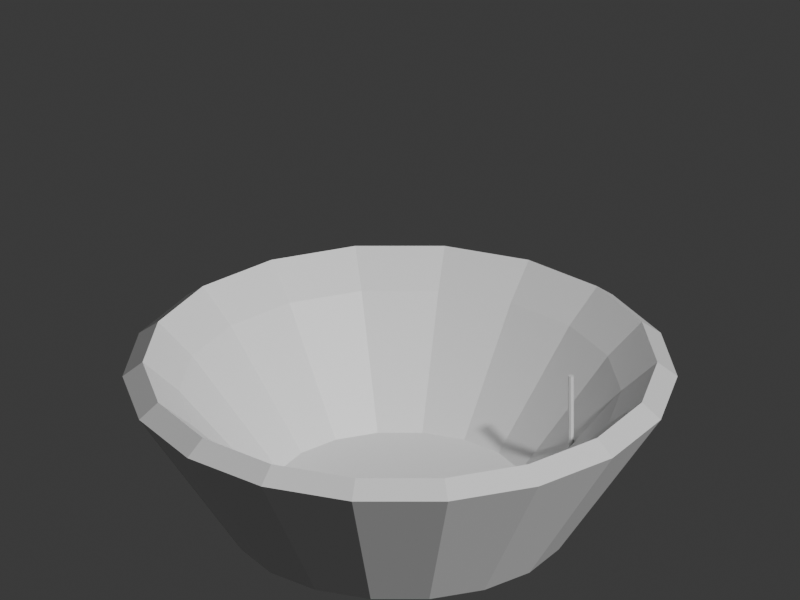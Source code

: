 # Source: kitchen_suribachi.blend  (saved by Blender 5.2.45; exported with 4.5.12 LTS)
import bpy
from mathutils import Matrix  # noqa: F401  (used for matrix-valued properties, if any)

bpy.ops.wm.read_factory_settings(use_empty=True)
scene = bpy.context.scene
scene.name = 'Scene'

# ---- collections
col_collection = bpy.data.collections.new('Collection'); scene.collection.children.link(col_collection)

# ---- materials (node trees are filled in below, after node groups)
mat_clay = bpy.data.materials.new('clay')
mat_clay.diffuse_color = (0.71, 0.45, 0.32, 1.0)
mat_wood2 = bpy.data.materials.new('wood2')
mat_wood2.diffuse_color = (0.7, 0.45, 0.22, 1.0)

# ---- material node trees
mat_clay.use_nodes = True; mat_clay.node_tree.nodes.clear()
_N = mat_clay.node_tree.nodes; _L = mat_clay.node_tree.links
n0 = _N.new('ShaderNodeBsdfPrincipled'); n0.name = 'Principled BSDF'; n0.location = (-200, 100)
n0.inputs[10].default_value = 0.005
n1 = _N.new('ShaderNodeOutputMaterial'); n1.name = 'Material Output'; n1.location = (200, 100)
_L.new(n0.outputs[0], n1.inputs[0])
n1.is_active_output = True
mat_wood2.use_nodes = True; mat_wood2.node_tree.nodes.clear()
_N = mat_wood2.node_tree.nodes; _L = mat_wood2.node_tree.links
n0 = _N.new('ShaderNodeBsdfPrincipled'); n0.name = 'Principled BSDF'; n0.location = (-200, 100)
n0.inputs[10].default_value = 0.005
n1 = _N.new('ShaderNodeOutputMaterial'); n1.name = 'Material Output'; n1.location = (200, 100)
_L.new(n0.outputs[0], n1.inputs[0])
n1.is_active_output = True

# ---- world
world_world = bpy.data.worlds.new('World'); scene.world = world_world
world_world.use_nodes = True; world_world.node_tree.nodes.clear()
_N = world_world.node_tree.nodes; _L = world_world.node_tree.links
n0 = _N.new('ShaderNodeOutputWorld'); n0.name = 'World Output'; n0.location = (200, 100)
n1 = _N.new('ShaderNodeBackground'); n1.name = 'Background'; n1.location = (-200, 100)
n1.inputs[0].default_value = (0.05088, 0.05088, 0.05088, 1.0)
_L.new(n1.outputs[0], n0.inputs[0])
n0.is_active_output = True
world_world.color = (0.05088, 0.05088, 0.05088)
world_world.sun_shadow_jitter_overblur = 0.0

# ---- cameras
cam_camera = bpy.data.cameras.new('Camera')
cam_camera.type = 'ORTHO'
cam_camera.ortho_scale = 2.45

# ---- meshes
me_suribachi = bpy.data.meshes.new('Suribachi')
me_suribachi.from_pydata([(0.24, 0.0, 0.01), (0.2255, 0.08208, 0.01), (0.1839, 0.1543, 0.01), (0.12, 0.2078, 0.01), (0.04168, 0.2364, 0.01), (-0.04168, 0.2364, 0.01), (-0.12, 0.2078, 0.01), (-0.1839, 0.1543, 0.01), (-0.2255, 0.08208, 0.01), (-0.24, 2.939e-17, 0.01), (-0.2255, -0.08208, 0.01), (-0.1839, -0.1543, 0.01), (-0.12, -0.2078, 0.01), (-0.04168, -0.2364, 0.01), (0.04168, -0.2364, 0.01), (0.12, -0.2078, 0.01), (0.1839, -0.1543, 0.01), (0.2255, -0.08208, 0.01), (0.42, 0.0, 0.06), (0.3947, 0.1436, 0.06), (0.3217, 0.27, 0.06), (0.21, 0.3637, 0.06), (0.07293, 0.4136, 0.06), (-0.07293, 0.4136, 0.06), (-0.21, 0.3637, 0.06), (-0.3217, 0.27, 0.06), (-0.3947, 0.1436, 0.06), (-0.42, 5.144e-17, 0.06), (-0.3947, -0.1436, 0.06), (-0.3217, -0.27, 0.06), (-0.21, -0.3637, 0.06), (-0.07293, -0.4136, 0.06), (0.07293, -0.4136, 0.06), (0.21, -0.3637, 0.06), (0.3217, -0.27, 0.06), (0.3947, -0.1436, 0.06), (0.69, 0.0, 0.47), (0.6484, 0.236, 0.47), (0.5286, 0.4435, 0.47), (0.345, 0.5976, 0.47), (0.1198, 0.6795, 0.47), (-0.1198, 0.6795, 0.47), (-0.345, 0.5976, 0.47), (-0.5286, 0.4435, 0.47), (-0.6484, 0.236, 0.47), (-0.69, 8.45e-17, 0.47), (-0.6484, -0.236, 0.47), (-0.5286, -0.4435, 0.47), (-0.345, -0.5976, 0.47), (-0.1198, -0.6795, 0.47), (0.1198, -0.6795, 0.47), (0.345, -0.5976, 0.47), (0.5286, -0.4435, 0.47), (0.6484, -0.236, 0.47), (0.64, 0.0, 0.51), (0.6014, 0.2189, 0.51), (0.4903, 0.4114, 0.51), (0.32, 0.5543, 0.51), (0.1111, 0.6303, 0.51), (-0.1111, 0.6303, 0.51), (-0.32, 0.5543, 0.51), (-0.4903, 0.4114, 0.51), (-0.6014, 0.2189, 0.51), (-0.64, 7.838e-17, 0.51), (-0.6014, -0.2189, 0.51), (-0.4903, -0.4114, 0.51), (-0.32, -0.5543, 0.51), (-0.1111, -0.6303, 0.51), (0.1111, -0.6303, 0.51), (0.32, -0.5543, 0.51), (0.4903, -0.4114, 0.51), (0.6014, -0.2189, 0.51), (0.55, 0.0, 0.43), (0.5168, 0.1881, 0.43), (0.4213, 0.3535, 0.43), (0.275, 0.4763, 0.43), (0.09551, 0.5416, 0.43), (-0.09551, 0.5416, 0.43), (-0.275, 0.4763, 0.43), (-0.4213, 0.3535, 0.43), (-0.5168, 0.1881, 0.43), (-0.55, 6.736e-17, 0.43), (-0.5168, -0.1881, 0.43), (-0.4213, -0.3535, 0.43), (-0.275, -0.4763, 0.43), (-0.09551, -0.5416, 0.43), (0.09551, -0.5416, 0.43), (0.275, -0.4763, 0.43), (0.4213, -0.3535, 0.43), (0.5168, -0.1881, 0.43), (0.32, 0.0, 0.15), (0.3007, 0.1094, 0.15), (0.2451, 0.2057, 0.15), (0.16, 0.2771, 0.15), (0.05557, 0.3151, 0.15), (-0.05557, 0.3151, 0.15), (-0.16, 0.2771, 0.15), (-0.2451, 0.2057, 0.15), (-0.3007, 0.1094, 0.15), (-0.32, 3.919e-17, 0.15), (-0.3007, -0.1094, 0.15), (-0.2451, -0.2057, 0.15), (-0.16, -0.2771, 0.15), (-0.05557, -0.3151, 0.15), (0.05557, -0.3151, 0.15), (0.16, -0.2771, 0.15), (0.2451, -0.2057, 0.15), (0.3007, -0.1094, 0.15)], [], [(0, 1, 19, 18), (1, 2, 20, 19), (2, 3, 21, 20), (3, 4, 22, 21), (4, 5, 23, 22), (5, 6, 24, 23), (6, 7, 25, 24), (7, 8, 26, 25), (8, 9, 27, 26), (9, 10, 28, 27), (10, 11, 29, 28), (11, 12, 30, 29), (12, 13, 31, 30), (13, 14, 32, 31), (14, 15, 33, 32), (15, 16, 34, 33), (16, 17, 35, 34), (17, 0, 18, 35), (18, 19, 37, 36), (19, 20, 38, 37), (20, 21, 39, 38), (21, 22, 40, 39), (22, 23, 41, 40), (23, 24, 42, 41), (24, 25, 43, 42), (25, 26, 44, 43), (26, 27, 45, 44), (27, 28, 46, 45), (28, 29, 47, 46), (29, 30, 48, 47), (30, 31, 49, 48), (31, 32, 50, 49), (32, 33, 51, 50), (33, 34, 52, 51), (34, 35, 53, 52), (35, 18, 36, 53), (36, 37, 55, 54), (37, 38, 56, 55), (38, 39, 57, 56), (39, 40, 58, 57), (40, 41, 59, 58), (41, 42, 60, 59), (42, 43, 61, 60), (43, 44, 62, 61), (44, 45, 63, 62), (45, 46, 64, 63), (46, 47, 65, 64), (47, 48, 66, 65), (48, 49, 67, 66), (49, 50, 68, 67), (50, 51, 69, 68), (51, 52, 70, 69), (52, 53, 71, 70), (53, 36, 54, 71), (54, 55, 73, 72), (55, 56, 74, 73), (56, 57, 75, 74), (57, 58, 76, 75), (58, 59, 77, 76), (59, 60, 78, 77), (60, 61, 79, 78), (61, 62, 80, 79), (62, 63, 81, 80), (63, 64, 82, 81), (64, 65, 83, 82), (65, 66, 84, 83), (66, 67, 85, 84), (67, 68, 86, 85), (68, 69, 87, 86), (69, 70, 88, 87), (70, 71, 89, 88), (71, 54, 72, 89), (72, 73, 91, 90), (73, 74, 92, 91), (74, 75, 93, 92), (75, 76, 94, 93), (76, 77, 95, 94), (77, 78, 96, 95), (78, 79, 97, 96), (79, 80, 98, 97), (80, 81, 99, 98), (81, 82, 100, 99), (82, 83, 101, 100), (83, 84, 102, 101), (84, 85, 103, 102), (85, 86, 104, 103), (86, 87, 105, 104), (87, 88, 106, 105), (88, 89, 107, 106), (89, 72, 90, 107), (17, 16, 15, 14, 13, 12, 11, 10, 9, 8, 7, 6, 5, 4, 3, 2, 1, 0), (90, 91, 92, 93, 94, 95, 96, 97, 98, 99, 100, 101, 102, 103, 104, 105, 106, 107)])
me_suribachi.materials.append(mat_clay)
me_suribachi.update()
me_cylinder = bpy.data.meshes.new('Cylinder')
me_cylinder.from_pydata([(0.0, 0.007, -0.2018), (0.0, 0.007, 0.2018), (0.00495, 0.00495, -0.2018), (0.00495, 0.00495, 0.2018), (0.007, 0.0, -0.2018), (0.007, 0.0, 0.2018), (0.00495, -0.00495, -0.2018), (0.00495, -0.00495, 0.2018), (0.0, -0.007, -0.2018), (0.0, -0.007, 0.2018), (-0.00495, -0.00495, -0.2018), (-0.00495, -0.00495, 0.2018), (-0.007, 0.0, -0.2018), (-0.007, 0.0, 0.2018), (-0.00495, 0.00495, -0.2018), (-0.00495, 0.00495, 0.2018)], [], [(0, 1, 3, 2), (2, 3, 5, 4), (4, 5, 7, 6), (6, 7, 9, 8), (8, 9, 11, 10), (10, 11, 13, 12), (3, 1, 15, 13, 11, 9, 7, 5), (12, 13, 15, 14), (14, 15, 1, 0), (0, 2, 4, 6, 8, 10, 12, 14)])
_uv = me_cylinder.uv_layers.new(name='UVMap')
_uv.uv.foreach_set('vector', [1.0, 0.5, 1.0, 1.0, 0.875, 1.0, 0.875, 0.5, 0.875, 0.5, 0.875, 1.0, 0.75, 1.0, 0.75, 0.5, 0.75, 0.5, 0.75, 1.0, 0.625, 1.0, 0.625, 0.5, 0.625, 0.5, 0.625, 1.0, 0.5, 1.0, 0.5, 0.5, 0.5, 0.5, 0.5, 1.0, 0.375, 1.0, 0.375, 0.5, 0.375, 0.5, 0.375, 1.0, 0.25, 1.0, 0.25, 0.5, 0.4197, 0.4197, 0.25, 0.49, 0.08029, 0.4197, 0.01, 0.25, 0.08029, 0.08029, 0.25, 0.01, 0.4197, 0.08029, 0.49, 0.25, 0.25, 0.5, 0.25, 1.0, 0.125, 1.0, 0.125, 0.5, 0.125, 0.5, 0.125, 1.0, 0.0, 1.0, 0.0, 0.5, 0.75, 0.49, 0.9197, 0.4197, 0.99, 0.25, 0.9197, 0.08029, 0.75, 0.01, 0.5803, 0.08029, 0.51, 0.25, 0.5803, 0.4197])
me_cylinder.materials.append(mat_wood2)
me_cylinder.update()

# ---- objects
ob_suribachi = bpy.data.objects.new('Suribachi', me_suribachi)
ob_groove = bpy.data.objects.new('Groove', me_cylinder)
ob_turntable_camera = bpy.data.objects.new('Turntable_Camera', cam_camera)

# ---- transforms, parenting, visibility, modifiers, constraints
ob_suribachi.location = (0.0, 0.0, -0.01232)
ob_suribachi.scale = (1.232, 1.232, 1.232)
ob_groove.location = (0.5236, 0.0, 0.3203)
ob_groove.scale = (1.232, 1.232, 1.232)
ob_turntable_camera.location = (2.817e-16, -4.6, 3.2)
ob_turntable_camera.rotation_euler = (1.095, 3.154e-24, 6.123e-17)

# ---- collection membership
col_collection.objects.link(ob_suribachi)
col_collection.objects.link(ob_groove)
col_collection.objects.link(ob_turntable_camera)

# ---- scene / render settings (as saved in the file)
scene.camera = ob_turntable_camera
scene.frame_start = 1; scene.frame_end = 144; scene.frame_set(144)
scene.render.engine = 'BLENDER_WORKBENCH'
scene.render.resolution_x = 400
scene.render.resolution_y = 300
scene.render.bake_bias = 0.0
scene.render.bake_samples = 0
scene.render.compositor_device = 'GPU'
scene.eevee.use_volume_custom_range = False
scene.eevee.fast_gi_thickness_near = 0.1
scene.eevee.fast_gi_thickness_far = 0.0
scene.eevee.ray_tracing_options.screen_trace_thickness = 0.1
bpy.context.view_layer.update()

# ---- added for rendering (the .blend has no usable light): sun
light_auto_sun = bpy.data.lights.new('AutoSun', 'SUN')
light_auto_sun.energy = 3.0
light_auto_sun.angle = 0.0523599
ob_auto_sun = bpy.data.objects.new('AutoSun', light_auto_sun)
scene.collection.objects.link(ob_auto_sun)
ob_auto_sun.rotation_euler = (0.872665, 0.174533, 0.523599)
bpy.context.view_layer.update()
